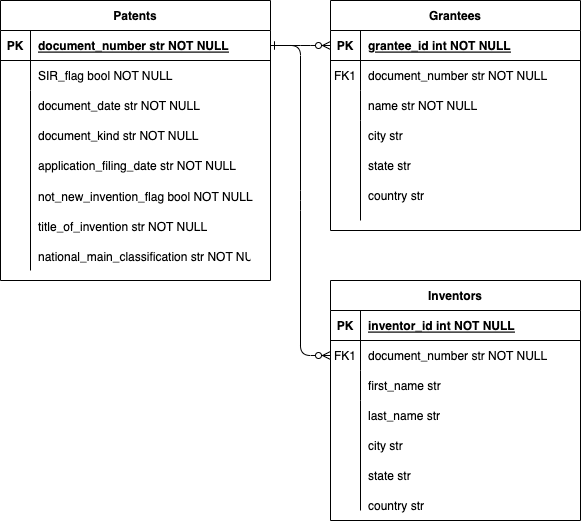

The diagram above was exported from draw.io. Its source (the exported page's mxGraphModel, read from the mxfile embedded in the PNG):
<mxGraphModel dx="1306" dy="826" grid="1" gridSize="10" guides="1" tooltips="1" connect="1" arrows="1" fold="1" page="1" pageScale="1" pageWidth="850" pageHeight="1100" math="0" shadow="0" extFonts="Permanent Marker^https://fonts.googleapis.com/css?family=Permanent+Marker">
  <root>
    <mxCell id="0" />
    <mxCell id="1" parent="0" />
    <mxCell id="C-vyLk0tnHw3VtMMgP7b-1" value="" style="edgeStyle=entityRelationEdgeStyle;endArrow=ERzeroToMany;startArrow=ERone;endFill=1;startFill=0;entryX=0;entryY=0.5;entryDx=0;entryDy=0;" parent="1" source="C-vyLk0tnHw3VtMMgP7b-24" target="C-vyLk0tnHw3VtMMgP7b-3" edge="1">
      <mxGeometry width="100" height="100" relative="1" as="geometry">
        <mxPoint x="1040" y="690" as="sourcePoint" />
        <mxPoint x="1150" y="165" as="targetPoint" />
      </mxGeometry>
    </mxCell>
    <mxCell id="C-vyLk0tnHw3VtMMgP7b-12" value="" style="edgeStyle=entityRelationEdgeStyle;endArrow=ERzeroToMany;startArrow=ERone;endFill=1;startFill=0;exitX=1;exitY=0.5;exitDx=0;exitDy=0;" parent="1" source="C-vyLk0tnHw3VtMMgP7b-24" target="C-vyLk0tnHw3VtMMgP7b-17" edge="1">
      <mxGeometry width="100" height="100" relative="1" as="geometry">
        <mxPoint x="400" y="180" as="sourcePoint" />
        <mxPoint x="460" y="205" as="targetPoint" />
      </mxGeometry>
    </mxCell>
    <mxCell id="C-vyLk0tnHw3VtMMgP7b-2" value="Grantees" style="shape=table;startSize=30;container=1;collapsible=1;childLayout=tableLayout;fixedRows=1;rowLines=0;fontStyle=1;align=center;resizeLast=1;" parent="1" vertex="1">
      <mxGeometry x="450" y="120" width="250" height="230" as="geometry" />
    </mxCell>
    <mxCell id="C-vyLk0tnHw3VtMMgP7b-3" value="" style="shape=partialRectangle;collapsible=0;dropTarget=0;pointerEvents=0;fillColor=none;points=[[0,0.5],[1,0.5]];portConstraint=eastwest;top=0;left=0;right=0;bottom=1;" parent="C-vyLk0tnHw3VtMMgP7b-2" vertex="1">
      <mxGeometry y="30" width="250" height="30" as="geometry" />
    </mxCell>
    <mxCell id="C-vyLk0tnHw3VtMMgP7b-4" value="PK" style="shape=partialRectangle;overflow=hidden;connectable=0;fillColor=none;top=0;left=0;bottom=0;right=0;fontStyle=1;" parent="C-vyLk0tnHw3VtMMgP7b-3" vertex="1">
      <mxGeometry width="30" height="30" as="geometry">
        <mxRectangle width="30" height="30" as="alternateBounds" />
      </mxGeometry>
    </mxCell>
    <mxCell id="C-vyLk0tnHw3VtMMgP7b-5" value="grantee_id int NOT NULL " style="shape=partialRectangle;overflow=hidden;connectable=0;fillColor=none;top=0;left=0;bottom=0;right=0;align=left;spacingLeft=6;fontStyle=5;" parent="C-vyLk0tnHw3VtMMgP7b-3" vertex="1">
      <mxGeometry x="30" width="220" height="30" as="geometry">
        <mxRectangle width="220" height="30" as="alternateBounds" />
      </mxGeometry>
    </mxCell>
    <mxCell id="C-vyLk0tnHw3VtMMgP7b-6" value="" style="shape=partialRectangle;collapsible=0;dropTarget=0;pointerEvents=0;fillColor=none;points=[[0,0.5],[1,0.5]];portConstraint=eastwest;top=0;left=0;right=0;bottom=0;" parent="C-vyLk0tnHw3VtMMgP7b-2" vertex="1">
      <mxGeometry y="60" width="250" height="30" as="geometry" />
    </mxCell>
    <mxCell id="C-vyLk0tnHw3VtMMgP7b-7" value="FK1" style="shape=partialRectangle;overflow=hidden;connectable=0;fillColor=none;top=0;left=0;bottom=0;right=0;" parent="C-vyLk0tnHw3VtMMgP7b-6" vertex="1">
      <mxGeometry width="30" height="30" as="geometry">
        <mxRectangle width="30" height="30" as="alternateBounds" />
      </mxGeometry>
    </mxCell>
    <mxCell id="C-vyLk0tnHw3VtMMgP7b-8" value="document_number str NOT NULL" style="shape=partialRectangle;overflow=hidden;connectable=0;fillColor=none;top=0;left=0;bottom=0;right=0;align=left;spacingLeft=6;" parent="C-vyLk0tnHw3VtMMgP7b-6" vertex="1">
      <mxGeometry x="30" width="220" height="30" as="geometry">
        <mxRectangle width="220" height="30" as="alternateBounds" />
      </mxGeometry>
    </mxCell>
    <mxCell id="C-vyLk0tnHw3VtMMgP7b-9" value="" style="shape=partialRectangle;collapsible=0;dropTarget=0;pointerEvents=0;fillColor=none;points=[[0,0.5],[1,0.5]];portConstraint=eastwest;top=0;left=0;right=0;bottom=0;" parent="C-vyLk0tnHw3VtMMgP7b-2" vertex="1">
      <mxGeometry y="90" width="250" height="30" as="geometry" />
    </mxCell>
    <mxCell id="C-vyLk0tnHw3VtMMgP7b-10" value="" style="shape=partialRectangle;overflow=hidden;connectable=0;fillColor=none;top=0;left=0;bottom=0;right=0;" parent="C-vyLk0tnHw3VtMMgP7b-9" vertex="1">
      <mxGeometry width="30" height="30" as="geometry">
        <mxRectangle width="30" height="30" as="alternateBounds" />
      </mxGeometry>
    </mxCell>
    <mxCell id="C-vyLk0tnHw3VtMMgP7b-11" value="name str NOT NULL" style="shape=partialRectangle;overflow=hidden;connectable=0;fillColor=none;top=0;left=0;bottom=0;right=0;align=left;spacingLeft=6;" parent="C-vyLk0tnHw3VtMMgP7b-9" vertex="1">
      <mxGeometry x="30" width="220" height="30" as="geometry">
        <mxRectangle width="220" height="30" as="alternateBounds" />
      </mxGeometry>
    </mxCell>
    <mxCell id="C-vyLk0tnHw3VtMMgP7b-13" value="Inventors" style="shape=table;startSize=30;container=1;collapsible=1;childLayout=tableLayout;fixedRows=1;rowLines=0;fontStyle=1;align=center;resizeLast=1;" parent="1" vertex="1">
      <mxGeometry x="450" y="400" width="250" height="240" as="geometry" />
    </mxCell>
    <mxCell id="C-vyLk0tnHw3VtMMgP7b-14" value="" style="shape=partialRectangle;collapsible=0;dropTarget=0;pointerEvents=0;fillColor=none;points=[[0,0.5],[1,0.5]];portConstraint=eastwest;top=0;left=0;right=0;bottom=1;" parent="C-vyLk0tnHw3VtMMgP7b-13" vertex="1">
      <mxGeometry y="30" width="250" height="30" as="geometry" />
    </mxCell>
    <mxCell id="C-vyLk0tnHw3VtMMgP7b-15" value="PK" style="shape=partialRectangle;overflow=hidden;connectable=0;fillColor=none;top=0;left=0;bottom=0;right=0;fontStyle=1;" parent="C-vyLk0tnHw3VtMMgP7b-14" vertex="1">
      <mxGeometry width="30" height="30" as="geometry">
        <mxRectangle width="30" height="30" as="alternateBounds" />
      </mxGeometry>
    </mxCell>
    <mxCell id="C-vyLk0tnHw3VtMMgP7b-16" value="inventor_id int NOT NULL " style="shape=partialRectangle;overflow=hidden;connectable=0;fillColor=none;top=0;left=0;bottom=0;right=0;align=left;spacingLeft=6;fontStyle=5;" parent="C-vyLk0tnHw3VtMMgP7b-14" vertex="1">
      <mxGeometry x="30" width="220" height="30" as="geometry">
        <mxRectangle width="220" height="30" as="alternateBounds" />
      </mxGeometry>
    </mxCell>
    <mxCell id="C-vyLk0tnHw3VtMMgP7b-17" value="" style="shape=partialRectangle;collapsible=0;dropTarget=0;pointerEvents=0;fillColor=none;points=[[0,0.5],[1,0.5]];portConstraint=eastwest;top=0;left=0;right=0;bottom=0;" parent="C-vyLk0tnHw3VtMMgP7b-13" vertex="1">
      <mxGeometry y="60" width="250" height="30" as="geometry" />
    </mxCell>
    <mxCell id="C-vyLk0tnHw3VtMMgP7b-18" value="FK1" style="shape=partialRectangle;overflow=hidden;connectable=0;fillColor=none;top=0;left=0;bottom=0;right=0;" parent="C-vyLk0tnHw3VtMMgP7b-17" vertex="1">
      <mxGeometry width="30" height="30" as="geometry">
        <mxRectangle width="30" height="30" as="alternateBounds" />
      </mxGeometry>
    </mxCell>
    <mxCell id="C-vyLk0tnHw3VtMMgP7b-19" value="document_number str NOT NULL" style="shape=partialRectangle;overflow=hidden;connectable=0;fillColor=none;top=0;left=0;bottom=0;right=0;align=left;spacingLeft=6;" parent="C-vyLk0tnHw3VtMMgP7b-17" vertex="1">
      <mxGeometry x="30" width="220" height="30" as="geometry">
        <mxRectangle width="220" height="30" as="alternateBounds" />
      </mxGeometry>
    </mxCell>
    <mxCell id="C-vyLk0tnHw3VtMMgP7b-20" value="" style="shape=partialRectangle;collapsible=0;dropTarget=0;pointerEvents=0;fillColor=none;points=[[0,0.5],[1,0.5]];portConstraint=eastwest;top=0;left=0;right=0;bottom=0;" parent="C-vyLk0tnHw3VtMMgP7b-13" vertex="1">
      <mxGeometry y="90" width="250" height="30" as="geometry" />
    </mxCell>
    <mxCell id="C-vyLk0tnHw3VtMMgP7b-21" value="" style="shape=partialRectangle;overflow=hidden;connectable=0;fillColor=none;top=0;left=0;bottom=0;right=0;" parent="C-vyLk0tnHw3VtMMgP7b-20" vertex="1">
      <mxGeometry width="30" height="30" as="geometry">
        <mxRectangle width="30" height="30" as="alternateBounds" />
      </mxGeometry>
    </mxCell>
    <mxCell id="C-vyLk0tnHw3VtMMgP7b-22" value="first_name str" style="shape=partialRectangle;overflow=hidden;connectable=0;fillColor=none;top=0;left=0;bottom=0;right=0;align=left;spacingLeft=6;" parent="C-vyLk0tnHw3VtMMgP7b-20" vertex="1">
      <mxGeometry x="30" width="220" height="30" as="geometry">
        <mxRectangle width="220" height="30" as="alternateBounds" />
      </mxGeometry>
    </mxCell>
    <mxCell id="C-vyLk0tnHw3VtMMgP7b-23" value="Patents" style="shape=table;startSize=30;container=1;collapsible=1;childLayout=tableLayout;fixedRows=1;rowLines=0;fontStyle=1;align=center;resizeLast=1;" parent="1" vertex="1">
      <mxGeometry x="120" y="120" width="270" height="280" as="geometry" />
    </mxCell>
    <mxCell id="C-vyLk0tnHw3VtMMgP7b-24" value="" style="shape=partialRectangle;collapsible=0;dropTarget=0;pointerEvents=0;fillColor=none;points=[[0,0.5],[1,0.5]];portConstraint=eastwest;top=0;left=0;right=0;bottom=1;" parent="C-vyLk0tnHw3VtMMgP7b-23" vertex="1">
      <mxGeometry y="30" width="270" height="30" as="geometry" />
    </mxCell>
    <mxCell id="C-vyLk0tnHw3VtMMgP7b-25" value="PK" style="shape=partialRectangle;overflow=hidden;connectable=0;fillColor=none;top=0;left=0;bottom=0;right=0;fontStyle=1;" parent="C-vyLk0tnHw3VtMMgP7b-24" vertex="1">
      <mxGeometry width="30" height="30" as="geometry">
        <mxRectangle width="30" height="30" as="alternateBounds" />
      </mxGeometry>
    </mxCell>
    <mxCell id="C-vyLk0tnHw3VtMMgP7b-26" value="document_number str NOT NULL " style="shape=partialRectangle;overflow=hidden;connectable=0;fillColor=none;top=0;left=0;bottom=0;right=0;align=left;spacingLeft=6;fontStyle=5;" parent="C-vyLk0tnHw3VtMMgP7b-24" vertex="1">
      <mxGeometry x="30" width="240" height="30" as="geometry">
        <mxRectangle width="240" height="30" as="alternateBounds" />
      </mxGeometry>
    </mxCell>
    <mxCell id="C-vyLk0tnHw3VtMMgP7b-27" value="" style="shape=partialRectangle;collapsible=0;dropTarget=0;pointerEvents=0;fillColor=none;points=[[0,0.5],[1,0.5]];portConstraint=eastwest;top=0;left=0;right=0;bottom=0;" parent="C-vyLk0tnHw3VtMMgP7b-23" vertex="1">
      <mxGeometry y="60" width="270" height="30" as="geometry" />
    </mxCell>
    <mxCell id="C-vyLk0tnHw3VtMMgP7b-28" value="" style="shape=partialRectangle;overflow=hidden;connectable=0;fillColor=none;top=0;left=0;bottom=0;right=0;" parent="C-vyLk0tnHw3VtMMgP7b-27" vertex="1">
      <mxGeometry width="30" height="30" as="geometry">
        <mxRectangle width="30" height="30" as="alternateBounds" />
      </mxGeometry>
    </mxCell>
    <mxCell id="C-vyLk0tnHw3VtMMgP7b-29" value="SIR_flag bool NOT NULL" style="shape=partialRectangle;overflow=hidden;connectable=0;fillColor=none;top=0;left=0;bottom=0;right=0;align=left;spacingLeft=6;" parent="C-vyLk0tnHw3VtMMgP7b-27" vertex="1">
      <mxGeometry x="30" width="240" height="30" as="geometry">
        <mxRectangle width="240" height="30" as="alternateBounds" />
      </mxGeometry>
    </mxCell>
    <mxCell id="7CAz-hf0F6nTEEnR2NRf-1" value="document_date str NOT NULL" style="shape=partialRectangle;overflow=hidden;connectable=0;fillColor=none;top=0;left=0;bottom=0;right=0;align=left;spacingLeft=6;" parent="1" vertex="1">
      <mxGeometry x="150" y="210" width="220" height="30" as="geometry">
        <mxRectangle width="220" height="30" as="alternateBounds" />
      </mxGeometry>
    </mxCell>
    <mxCell id="7CAz-hf0F6nTEEnR2NRf-2" value="" style="endArrow=none;html=1;rounded=0;" parent="1" edge="1">
      <mxGeometry width="50" height="50" relative="1" as="geometry">
        <mxPoint x="150" y="390" as="sourcePoint" />
        <mxPoint x="150" y="210" as="targetPoint" />
      </mxGeometry>
    </mxCell>
    <mxCell id="7CAz-hf0F6nTEEnR2NRf-3" value="application_filing_date str NOT NULL" style="shape=partialRectangle;overflow=hidden;connectable=0;fillColor=none;top=0;left=0;bottom=0;right=0;align=left;spacingLeft=6;" parent="1" vertex="1">
      <mxGeometry x="150" y="270" width="220" height="30" as="geometry">
        <mxRectangle width="220" height="30" as="alternateBounds" />
      </mxGeometry>
    </mxCell>
    <mxCell id="7CAz-hf0F6nTEEnR2NRf-4" value="title_of_invention str NOT NULL" style="shape=partialRectangle;overflow=hidden;connectable=0;fillColor=none;top=0;left=0;bottom=0;right=0;align=left;spacingLeft=6;" parent="1" vertex="1">
      <mxGeometry x="150" y="331" width="220" height="30" as="geometry">
        <mxRectangle width="220" height="30" as="alternateBounds" />
      </mxGeometry>
    </mxCell>
    <mxCell id="7CAz-hf0F6nTEEnR2NRf-5" value="not_new_invention_flag bool NOT NULL" style="shape=partialRectangle;overflow=hidden;connectable=0;fillColor=none;top=0;left=0;bottom=0;right=0;align=left;spacingLeft=6;" parent="1" vertex="1">
      <mxGeometry x="150" y="301" width="230" height="30" as="geometry">
        <mxRectangle width="220" height="30" as="alternateBounds" />
      </mxGeometry>
    </mxCell>
    <mxCell id="7CAz-hf0F6nTEEnR2NRf-6" value="" style="endArrow=none;html=1;rounded=0;entryX=0.12;entryY=1;entryDx=0;entryDy=0;entryPerimeter=0;" parent="1" target="C-vyLk0tnHw3VtMMgP7b-9" edge="1">
      <mxGeometry width="50" height="50" relative="1" as="geometry">
        <mxPoint x="480" y="340" as="sourcePoint" />
        <mxPoint x="370" y="230" as="targetPoint" />
      </mxGeometry>
    </mxCell>
    <mxCell id="7CAz-hf0F6nTEEnR2NRf-7" value="" style="shape=partialRectangle;collapsible=0;dropTarget=0;pointerEvents=0;fillColor=none;points=[[0,0.5],[1,0.5]];portConstraint=eastwest;top=0;left=0;right=0;bottom=0;" parent="1" vertex="1">
      <mxGeometry x="450" y="240" width="250" height="30" as="geometry" />
    </mxCell>
    <mxCell id="7CAz-hf0F6nTEEnR2NRf-8" value="" style="shape=partialRectangle;overflow=hidden;connectable=0;fillColor=none;top=0;left=0;bottom=0;right=0;" parent="7CAz-hf0F6nTEEnR2NRf-7" vertex="1">
      <mxGeometry width="30" height="30" as="geometry">
        <mxRectangle width="30" height="30" as="alternateBounds" />
      </mxGeometry>
    </mxCell>
    <mxCell id="7CAz-hf0F6nTEEnR2NRf-9" value="city str" style="shape=partialRectangle;overflow=hidden;connectable=0;fillColor=none;top=0;left=0;bottom=0;right=0;align=left;spacingLeft=6;" parent="7CAz-hf0F6nTEEnR2NRf-7" vertex="1">
      <mxGeometry x="30" width="220" height="30" as="geometry">
        <mxRectangle width="220" height="30" as="alternateBounds" />
      </mxGeometry>
    </mxCell>
    <mxCell id="7CAz-hf0F6nTEEnR2NRf-10" value="" style="shape=partialRectangle;collapsible=0;dropTarget=0;pointerEvents=0;fillColor=none;points=[[0,0.5],[1,0.5]];portConstraint=eastwest;top=0;left=0;right=0;bottom=0;" parent="1" vertex="1">
      <mxGeometry x="450" y="270" width="250" height="30" as="geometry" />
    </mxCell>
    <mxCell id="7CAz-hf0F6nTEEnR2NRf-11" value="" style="shape=partialRectangle;overflow=hidden;connectable=0;fillColor=none;top=0;left=0;bottom=0;right=0;" parent="7CAz-hf0F6nTEEnR2NRf-10" vertex="1">
      <mxGeometry width="30" height="30" as="geometry">
        <mxRectangle width="30" height="30" as="alternateBounds" />
      </mxGeometry>
    </mxCell>
    <mxCell id="7CAz-hf0F6nTEEnR2NRf-12" value="state str" style="shape=partialRectangle;overflow=hidden;connectable=0;fillColor=none;top=0;left=0;bottom=0;right=0;align=left;spacingLeft=6;" parent="7CAz-hf0F6nTEEnR2NRf-10" vertex="1">
      <mxGeometry x="30" width="220" height="30" as="geometry">
        <mxRectangle width="220" height="30" as="alternateBounds" />
      </mxGeometry>
    </mxCell>
    <mxCell id="7CAz-hf0F6nTEEnR2NRf-13" value="" style="shape=partialRectangle;collapsible=0;dropTarget=0;pointerEvents=0;fillColor=none;points=[[0,0.5],[1,0.5]];portConstraint=eastwest;top=0;left=0;right=0;bottom=0;" parent="1" vertex="1">
      <mxGeometry x="450" y="300" width="250" height="30" as="geometry" />
    </mxCell>
    <mxCell id="7CAz-hf0F6nTEEnR2NRf-14" value="" style="shape=partialRectangle;overflow=hidden;connectable=0;fillColor=none;top=0;left=0;bottom=0;right=0;" parent="7CAz-hf0F6nTEEnR2NRf-13" vertex="1">
      <mxGeometry width="30" height="30" as="geometry">
        <mxRectangle width="30" height="30" as="alternateBounds" />
      </mxGeometry>
    </mxCell>
    <mxCell id="7CAz-hf0F6nTEEnR2NRf-15" value="country str" style="shape=partialRectangle;overflow=hidden;connectable=0;fillColor=none;top=0;left=0;bottom=0;right=0;align=left;spacingLeft=6;" parent="7CAz-hf0F6nTEEnR2NRf-13" vertex="1">
      <mxGeometry x="30" width="220" height="30" as="geometry">
        <mxRectangle width="220" height="30" as="alternateBounds" />
      </mxGeometry>
    </mxCell>
    <mxCell id="7CAz-hf0F6nTEEnR2NRf-16" value="document_kind str NOT NULL" style="shape=partialRectangle;overflow=hidden;connectable=0;fillColor=none;top=0;left=0;bottom=0;right=0;align=left;spacingLeft=6;" parent="1" vertex="1">
      <mxGeometry x="150" y="240" width="220" height="30" as="geometry">
        <mxRectangle width="220" height="30" as="alternateBounds" />
      </mxGeometry>
    </mxCell>
    <mxCell id="7CAz-hf0F6nTEEnR2NRf-17" value="national_main_classification str NOT NULL" style="shape=partialRectangle;overflow=hidden;connectable=0;fillColor=none;top=0;left=0;bottom=0;right=0;align=left;spacingLeft=6;" parent="1" vertex="1">
      <mxGeometry x="150" y="361" width="220" height="30" as="geometry">
        <mxRectangle width="220" height="30" as="alternateBounds" />
      </mxGeometry>
    </mxCell>
    <mxCell id="7CAz-hf0F6nTEEnR2NRf-18" value="last_name str" style="shape=partialRectangle;overflow=hidden;connectable=0;fillColor=none;top=0;left=0;bottom=0;right=0;align=left;spacingLeft=6;" parent="1" vertex="1">
      <mxGeometry x="480" y="520" width="220" height="30" as="geometry">
        <mxRectangle width="220" height="30" as="alternateBounds" />
      </mxGeometry>
    </mxCell>
    <mxCell id="7CAz-hf0F6nTEEnR2NRf-19" value="city str" style="shape=partialRectangle;overflow=hidden;connectable=0;fillColor=none;top=0;left=0;bottom=0;right=0;align=left;spacingLeft=6;" parent="1" vertex="1">
      <mxGeometry x="480" y="550" width="220" height="30" as="geometry">
        <mxRectangle width="220" height="30" as="alternateBounds" />
      </mxGeometry>
    </mxCell>
    <mxCell id="7CAz-hf0F6nTEEnR2NRf-20" value="state str" style="shape=partialRectangle;overflow=hidden;connectable=0;fillColor=none;top=0;left=0;bottom=0;right=0;align=left;spacingLeft=6;" parent="1" vertex="1">
      <mxGeometry x="480" y="580" width="220" height="30" as="geometry">
        <mxRectangle width="220" height="30" as="alternateBounds" />
      </mxGeometry>
    </mxCell>
    <mxCell id="7CAz-hf0F6nTEEnR2NRf-21" value="country str" style="shape=partialRectangle;overflow=hidden;connectable=0;fillColor=none;top=0;left=0;bottom=0;right=0;align=left;spacingLeft=6;" parent="1" vertex="1">
      <mxGeometry x="480" y="610" width="220" height="30" as="geometry">
        <mxRectangle width="220" height="30" as="alternateBounds" />
      </mxGeometry>
    </mxCell>
    <mxCell id="7CAz-hf0F6nTEEnR2NRf-22" value="" style="endArrow=none;html=1;rounded=0;" parent="1" edge="1">
      <mxGeometry width="50" height="50" relative="1" as="geometry">
        <mxPoint x="480" y="520" as="sourcePoint" />
        <mxPoint x="480" y="630" as="targetPoint" />
      </mxGeometry>
    </mxCell>
  </root>
</mxGraphModel>